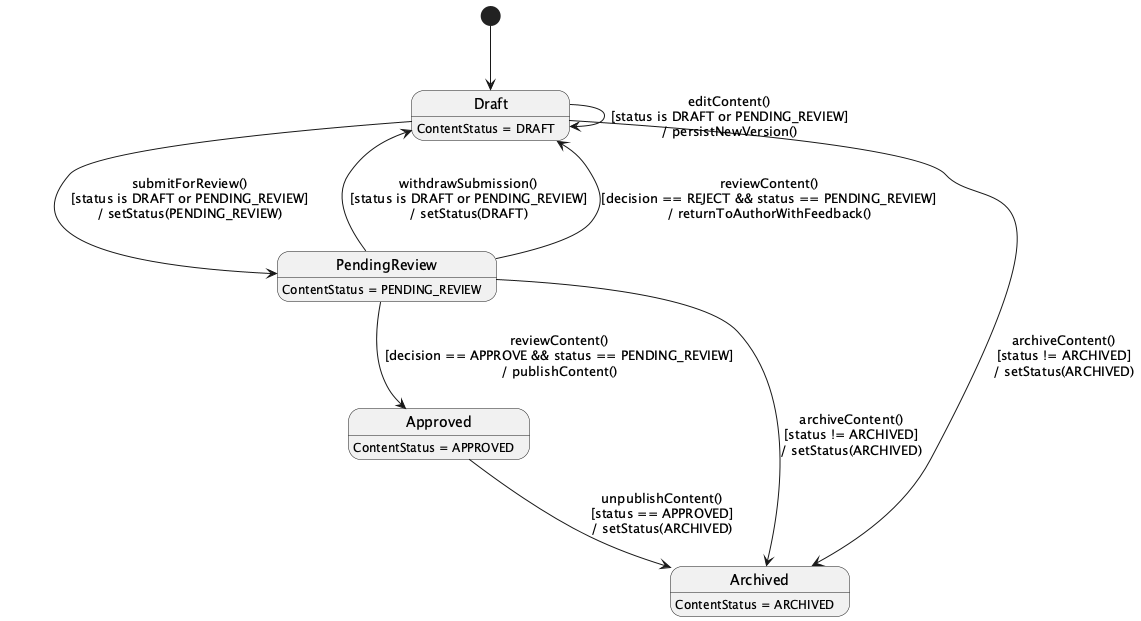

The diagram above was rendered by PlantUML. Its source (embedded in the PNG):
@startuml StateChartDiagram_02ContentAuthoringReviewPublishingandArchive
hide empty description
[*] --> Draft

Draft --> PendingReview : submitForReview()\n[status is DRAFT or PENDING_REVIEW]\n/ setStatus(PENDING_REVIEW)
PendingReview --> Draft : withdrawSubmission()\n[status is DRAFT or PENDING_REVIEW]\n/ setStatus(DRAFT)
PendingReview --> Approved : reviewContent()\n[decision == APPROVE && status == PENDING_REVIEW]\n/ publishContent()
PendingReview --> Draft : reviewContent()\n[decision == REJECT && status == PENDING_REVIEW]\n/ returnToAuthorWithFeedback()
Approved --> Archived : unpublishContent()\n[status == APPROVED]\n/ setStatus(ARCHIVED)
Draft --> Archived : archiveContent()\n[status != ARCHIVED]\n/ setStatus(ARCHIVED)
PendingReview --> Archived : archiveContent()\n[status != ARCHIVED]\n/ setStatus(ARCHIVED)
Draft --> Draft : editContent()\n[status is DRAFT or PENDING_REVIEW]\n/ persistNewVersion()

Draft : ContentStatus = DRAFT
PendingReview : ContentStatus = PENDING_REVIEW
Approved : ContentStatus = APPROVED
Archived : ContentStatus = ARCHIVED
@enduml